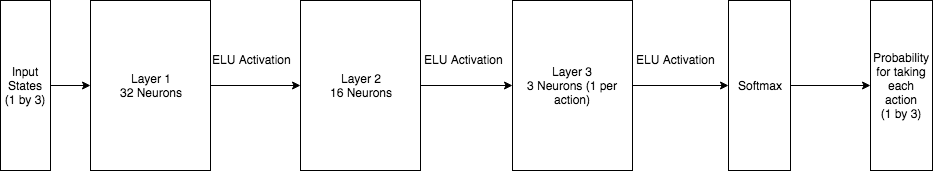

The diagram above was exported from draw.io. Its source (the exported page's mxGraphModel, read from the mxfile embedded in the PNG):
<mxGraphModel dx="1133" dy="693" grid="1" gridSize="10" guides="1" tooltips="1" connect="1" arrows="1" fold="1" page="1" pageScale="1" pageWidth="850" pageHeight="1100" math="0" shadow="0">
  <root>
    <mxCell id="0" />
    <mxCell id="1" parent="0" />
    <mxCell id="rX2swAxWxhfm1ZcAL8Zf-3" value="" style="edgeStyle=orthogonalEdgeStyle;rounded=0;orthogonalLoop=1;jettySize=auto;html=1;" parent="1" source="rX2swAxWxhfm1ZcAL8Zf-1" target="rX2swAxWxhfm1ZcAL8Zf-2" edge="1">
      <mxGeometry relative="1" as="geometry" />
    </mxCell>
    <mxCell id="rX2swAxWxhfm1ZcAL8Zf-1" value="Layer 1&lt;br&gt;32 Neurons&lt;br&gt;" style="rounded=0;whiteSpace=wrap;html=1;" parent="1" vertex="1">
      <mxGeometry x="100" y="20" width="120" height="170" as="geometry" />
    </mxCell>
    <mxCell id="rX2swAxWxhfm1ZcAL8Zf-5" value="" style="edgeStyle=orthogonalEdgeStyle;rounded=0;orthogonalLoop=1;jettySize=auto;html=1;" parent="1" source="rX2swAxWxhfm1ZcAL8Zf-2" target="rX2swAxWxhfm1ZcAL8Zf-4" edge="1">
      <mxGeometry relative="1" as="geometry" />
    </mxCell>
    <mxCell id="rX2swAxWxhfm1ZcAL8Zf-2" value="Layer 2&lt;br&gt;16 Neurons&lt;br&gt;" style="rounded=0;whiteSpace=wrap;html=1;" parent="1" vertex="1">
      <mxGeometry x="310" y="20" width="120" height="170" as="geometry" />
    </mxCell>
    <mxCell id="rX2swAxWxhfm1ZcAL8Zf-7" value="" style="edgeStyle=orthogonalEdgeStyle;rounded=0;orthogonalLoop=1;jettySize=auto;html=1;" parent="1" source="rX2swAxWxhfm1ZcAL8Zf-4" target="rX2swAxWxhfm1ZcAL8Zf-6" edge="1">
      <mxGeometry relative="1" as="geometry" />
    </mxCell>
    <mxCell id="rX2swAxWxhfm1ZcAL8Zf-4" value="Layer 3&lt;br&gt;3 Neurons (1 per action)&lt;br&gt;" style="rounded=0;whiteSpace=wrap;html=1;" parent="1" vertex="1">
      <mxGeometry x="522" y="20" width="120" height="170" as="geometry" />
    </mxCell>
    <mxCell id="SSMLwebHzXu8TgKi54wz-4" value="" style="edgeStyle=orthogonalEdgeStyle;rounded=0;orthogonalLoop=1;jettySize=auto;html=1;" edge="1" parent="1" source="rX2swAxWxhfm1ZcAL8Zf-6" target="SSMLwebHzXu8TgKi54wz-3">
      <mxGeometry relative="1" as="geometry" />
    </mxCell>
    <mxCell id="rX2swAxWxhfm1ZcAL8Zf-6" value="Softmax&lt;br&gt;" style="rounded=0;whiteSpace=wrap;html=1;" parent="1" vertex="1">
      <mxGeometry x="738" y="20" width="62" height="170" as="geometry" />
    </mxCell>
    <mxCell id="SSMLwebHzXu8TgKi54wz-3" value="Probability for taking each action&lt;br&gt;(1 by 3)&lt;br&gt;" style="rounded=0;whiteSpace=wrap;html=1;" vertex="1" parent="1">
      <mxGeometry x="880" y="20" width="62" height="170" as="geometry" />
    </mxCell>
    <mxCell id="rX2swAxWxhfm1ZcAL8Zf-8" value="ELU Activation" style="text;html=1;resizable=0;points=[];autosize=1;align=center;verticalAlign=top;spacingTop=-4;" parent="1" vertex="1">
      <mxGeometry x="216" y="70" width="90" height="20" as="geometry" />
    </mxCell>
    <mxCell id="rX2swAxWxhfm1ZcAL8Zf-9" value="ELU Activation" style="text;html=1;resizable=0;points=[];autosize=1;align=center;verticalAlign=top;spacingTop=-4;" parent="1" vertex="1">
      <mxGeometry x="640" y="70" width="90" height="20" as="geometry" />
    </mxCell>
    <mxCell id="rX2swAxWxhfm1ZcAL8Zf-12" value="ELU Activation" style="text;html=1;resizable=0;points=[];autosize=1;align=center;verticalAlign=top;spacingTop=-4;" parent="1" vertex="1">
      <mxGeometry x="428" y="70" width="90" height="20" as="geometry" />
    </mxCell>
    <mxCell id="rX2swAxWxhfm1ZcAL8Zf-16" style="edgeStyle=orthogonalEdgeStyle;rounded=0;orthogonalLoop=1;jettySize=auto;html=1;exitX=1;exitY=0.5;exitDx=0;exitDy=0;" parent="1" source="rX2swAxWxhfm1ZcAL8Zf-15" target="rX2swAxWxhfm1ZcAL8Zf-1" edge="1">
      <mxGeometry relative="1" as="geometry" />
    </mxCell>
    <mxCell id="rX2swAxWxhfm1ZcAL8Zf-15" value="Input States&lt;br&gt;(1 by 3)&lt;br&gt;" style="rounded=0;whiteSpace=wrap;html=1;" parent="1" vertex="1">
      <mxGeometry x="10" y="20" width="50" height="170" as="geometry" />
    </mxCell>
  </root>
</mxGraphModel>